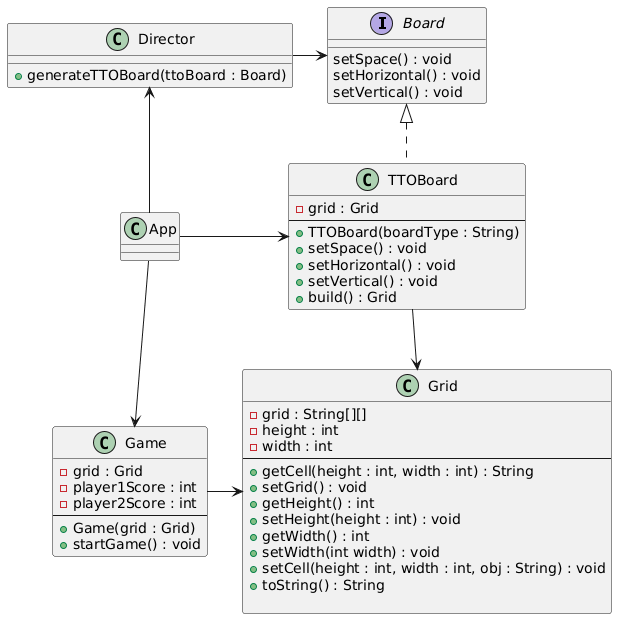

The diagram above was rendered by PlantUML. Its source (embedded in the PNG):
@startuml
interface Board {
    setSpace() : void
    setHorizontal() : void
    setVertical() : void
}

class TTOBoard {
    - grid : Grid
    --
    + TTOBoard(boardType : String)
    + setSpace() : void
    + setHorizontal() : void
    + setVertical() : void
    + build() : Grid
}

class Grid {
    - grid : String[][]
    - height : int
    - width : int
    --
    + getCell(height : int, width : int) : String
    + setGrid() : void
    + getHeight() : int
    + setHeight(height : int) : void
    + getWidth() : int
    + setWidth(int width) : void
    + setCell(height : int, width : int, obj : String) : void
    + toString() : String

}

class Director {
    + generateTTOBoard(ttoBoard : Board)
}

class Game {
    - grid : Grid
    - player1Score : int
    - player2Score : int
    --
    + Game(grid : Grid)
    + startGame() : void
}

class App

TTOBoard -down-> Grid
TTOBoard .up.|> Board
Director -right-> Board

Game -right-> Grid
App -up-> Director
App -right-> TTOBoard
App -down-> Game
@enduml